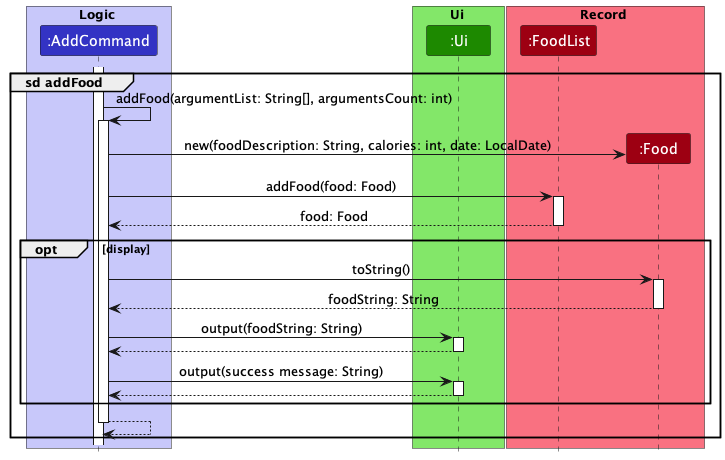

The diagram above was rendered by PlantUML. Its source (embedded in the PNG):
@startuml
'https://plantuml.com/sequence-diagram

autoactivate on

!include style.puml
box Logic LOGIC_COLOR_T1
participant ":AddCommand" as addCommand LOGIC_COLOR
end box
box Ui UI_COLOR_T1
participant ":Ui" as ui UI_COLOR
end box
box Record RECORD_COLOR_T1
participant ":FoodList" as FoodList RECORD_COLOR
participant ":Food" as food RECORD_COLOR
end box


group sd addFood
activate addCommand
    addCommand -> addCommand: addFood(argumentList: String[], argumentsCount: int)
    addCommand -> food **: new(foodDescription: String, calories: int, date: LocalDate)
    addCommand -> FoodList: addFood(food: Food)
    return food: Food
    opt display
        addCommand -> food: toString()
        return foodString: String
        addCommand -> ui: output(foodString: String)
        return
        addCommand -> ui: output(success message: String)
        return
    end
    return
end
@enduml